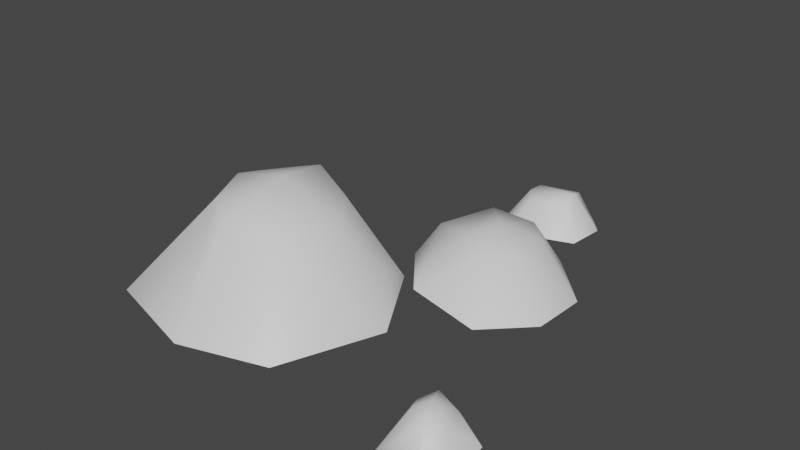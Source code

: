 # Source: Stones.blend  (saved by Blender 2.80.53; exported with 4.5.12 LTS)
import bpy
from mathutils import Matrix  # noqa: F401  (used for matrix-valued properties, if any)

bpy.ops.wm.read_factory_settings(use_empty=True)
scene = bpy.context.scene
scene.name = 'Scene'

# ---- collections
col_collection = bpy.data.collections.new('Collection'); scene.collection.children.link(col_collection)

# ---- materials (node trees are filled in below, after node groups)
mat_material = bpy.data.materials.new('Material')
mat_material.alpha_threshold = 0.0
mat_material.use_transparent_shadow = False
mat_material.roughness = 0.5
mat_material.line_color = (0.0, 0.0, 0.0, 1.0)

# ---- node groups
ng_auto_smooth = bpy.data.node_groups.new('Auto Smooth', 'GeometryNodeTree')
_s = ng_auto_smooth.interface.new_socket(name='Geometry', in_out='OUTPUT', socket_type='NodeSocketGeometry')
_s = ng_auto_smooth.interface.new_socket(name='Geometry', in_out='INPUT', socket_type='NodeSocketGeometry')
_s = ng_auto_smooth.interface.new_socket(name='Angle', in_out='INPUT', socket_type='NodeSocketFloat')
_s.subtype = 'ANGLE'
_s.min_value = 0.0
_s.max_value = 3.142
ng_auto_smooth.is_modifier = True
_N = ng_auto_smooth.nodes; _L = ng_auto_smooth.links
n0 = _N.new('NodeGroupOutput'); n0.name = 'Group Output'; n0.location = (480, -100)
n1 = _N.new('NodeGroupInput'); n1.name = 'Group Input'; n1.location = (-420, -300)
n2 = _N.new('NodeGroupInput'); n2.name = 'Group Input.001'; n2.location = (-60, -100)
n3 = _N.new('GeometryNodeSetShadeSmooth'); n3.name = 'Set Shade Smooth'; n3.location = (120, -100)
n3.domain = 'EDGE'
n4 = _N.new('GeometryNodeSetShadeSmooth'); n4.name = 'Set Shade Smooth.001'; n4.location = (300, -100)
n5 = _N.new('GeometryNodeInputMeshEdgeAngle'); n5.name = 'Edge Angle'; n5.location = (-420, -220)
n6 = _N.new('GeometryNodeInputEdgeSmooth'); n6.name = 'Is Edge Smooth'; n6.location = (-60, -160)
n7 = _N.new('GeometryNodeInputShadeSmooth'); n7.name = 'Is Face Smooth'; n7.location = (-240, -340)
n8 = _N.new('FunctionNodeBooleanMath'); n8.name = 'Boolean Math'; n8.location = (-60, -220)
n9 = _N.new('FunctionNodeCompare'); n9.name = 'Compare'; n9.location = (-240, -180)
n9.operation = 'LESS_EQUAL'
_L.new(n5.outputs[0], n9.inputs[0])
_L.new(n4.outputs[0], n0.inputs[0])
_L.new(n1.outputs[1], n9.inputs[1])
_L.new(n9.outputs[0], n8.inputs[0])
_L.new(n7.outputs[0], n8.inputs[1])
_L.new(n2.outputs[0], n3.inputs[0])
_L.new(n6.outputs[0], n3.inputs[1])
_L.new(n3.outputs[0], n4.inputs[0])
_L.new(n8.outputs[0], n3.inputs[2])
n0.is_active_output = True

# ---- material node trees
mat_material.use_nodes = True; mat_material.node_tree.nodes.clear()
_N = mat_material.node_tree.nodes; _L = mat_material.node_tree.links
n0 = _N.new('ShaderNodeOutputMaterial'); n0.name = 'Material Output'; n0.location = (300, 300)
n1 = _N.new('ShaderNodeBsdfPrincipled'); n1.name = 'Principled BSDF'; n1.location = (10, 300)
n1.distribution = 'GGX'
n1.subsurface_method = 'BURLEY'
n1.inputs[3].default_value = 1.45
_L.new(n1.outputs[0], n0.inputs[0])
n0.is_active_output = True

# ---- world
world_world = bpy.data.worlds.new('World'); scene.world = world_world
world_world.use_nodes = True; world_world.node_tree.nodes.clear()
_N = world_world.node_tree.nodes; _L = world_world.node_tree.links
n0 = _N.new('ShaderNodeOutputWorld'); n0.name = 'World Output'; n0.location = (300, 300)
n1 = _N.new('ShaderNodeBackground'); n1.name = 'Background'; n1.location = (10, 300)
n1.inputs[0].default_value = (0.05088, 0.05088, 0.05088, 1.0)
_L.new(n1.outputs[0], n0.inputs[0])
n0.is_active_output = True
world_world.color = (0.05088, 0.05088, 0.05088)
world_world.use_sun_shadow = False
world_world.sun_shadow_jitter_overblur = 0.0

# ---- meshes
me_cube = bpy.data.meshes.new('Cube')
me_cube.from_pydata([(0.02063, 0.04052, 0.05935), (0.04836, 0.0649, 0.0004979), (0.02752, -0.02611, 0.05686), (0.0563, -0.06459, 0.0004979), (-0.04198, 0.0442, 0.05895), (-0.06768, 0.06592, 0.0004979), (-0.02483, -0.02552, 0.06813), (-0.07638, -0.0617, 0.0004979), (-0.01834, 0.08999, 0.0004979), (-0.004495, -0.03713, 0.06481), (-0.004495, -0.08275, 0.0004979), (-0.004495, 0.04508, 0.07162), (-0.1016, 0.006218, 0.0004979), (0.04262, 0.006218, 0.05908), (-0.03967, 0.006218, 0.06893), (0.08322, 0.006218, 0.0004979), (-0.004495, 0.01216, 0.07583), (0.1832, -0.06666, 0.02209), (0.1947, -0.0732, 0.0004979), (0.1585, -0.05817, 0.02289), (0.1499, -0.05642, 0.0004979), (0.1573, -0.03851, 0.0004979), (0.1778, -0.07679, 0.02514), (0.184, -0.09154, 0.0004979), (0.1665, -0.0502, 0.02775), (0.1508, -0.08269, 0.0004979), (0.182, -0.0531, 0.02294), (0.1642, -0.06999, 0.02671), (0.1908, -0.04477, 0.0004979), (0.171, -0.06085, 0.02936), (0.09729, 0.1818, 0.02304), (0.1091, 0.174, 0.0004979), (0.07337, 0.1725, 0.02209), (0.06208, 0.158, 0.0004979), (0.0923, 0.2053, 0.02289), (0.09771, 0.217, 0.0004979), (0.06828, 0.1919, 0.02641), (0.04969, 0.2073, 0.0004979), (0.1116, 0.2012, 0.0004979), (0.06606, 0.1832, 0.02514), (0.0492, 0.1786, 0.0004979), (0.09642, 0.1915, 0.02775), (0.05417, 0.09561, 0.0291), (0.03433, 0.09334, 0.0004979), (0.04982, 0.1415, 0.0004979), (0.1094, 0.06885, 0.03423), (0.1208, 0.04113, 0.0004979), (0.07529, 0.1245, 0.0363), (0.07053, 0.04722, 0.006938), (0.1047, 0.1289, 0.03312), (0.08718, 0.07797, 0.03784), (0.115, 0.1478, 0.0004979), (0.09548, 0.1027, 0.04029), (0.1253, 0.08894, 0.02998), (0.1184, 0.1164, 0.03116), (0.152, 0.1093, 0.0004979), (0.1504, 0.07036, 0.0004979)], [], [(16, 14, 6, 9), (5, 4, 11, 8), (10, 9, 6, 7), (15, 13, 2, 3), (12, 14, 4, 5), (1, 0, 13, 15), (3, 2, 9, 10), (13, 16, 9, 2), (0, 11, 16, 13), (6, 14, 12, 7), (11, 4, 14, 16), (11, 0, 1, 8), (29, 27, 22), (20, 19, 24, 21), (28, 26, 17, 18), (25, 27, 19, 20), (22, 27, 25, 23), (18, 17, 22, 23), (26, 29, 22, 17), (24, 29, 26), (24, 19, 27, 29), (35, 34, 41, 38), (40, 39, 36, 37), (36, 34, 35, 37), (41, 34, 36, 39), (33, 32, 39, 40), (31, 30, 32, 33), (41, 30, 31, 38), (30, 41, 39, 32), (24, 26, 28, 21), (52, 50, 45), (43, 42, 47, 44), (56, 53, 45, 46), (48, 50, 42, 43), (45, 50, 48, 46), (51, 49, 54, 55), (47, 52, 49), (47, 42, 50, 52), (47, 49, 51, 44), (53, 56, 55, 54), (52, 45, 53, 54), (49, 52, 54)])
me_cube.polygons.foreach_set('use_smooth', [True] * 42)
_uv = me_cube.uv_layers.new(name='UVMap')
_uv.uv.foreach_set('vector', [0.4088, 0.3008, 0.5247, 0.2893, 0.5108, 0.4044, 0.4546, 0.4637, 0.06687, 0.002641, 0.2605, 0.1241, 0.2793, 0.2568, 0.001778, 0.1769, 0.5269, 0.8041, 0.5055, 0.5379, 0.5762, 0.5002, 0.7733, 0.7434, 0.11, 0.6296, 0.2933, 0.4724, 0.3881, 0.5477, 0.3127, 0.787, 0.8209, 0.2068, 0.5247, 0.2893, 0.5097, 0.1593, 0.6883, 0.01198, 0.01701, 0.4178, 0.2408, 0.3447, 0.2933, 0.4724, 0.11, 0.6296, 0.3127, 0.787, 0.3881, 0.5477, 0.5055, 0.5379, 0.5269, 0.8041, 0.2545, 0.3685, 0.4088, 0.3008, 0.4546, 0.4637, 0.3341, 0.4634, 0.2892, 0.2324, 0.379, 0.1947, 0.4088, 0.3008, 0.2545, 0.3685, 0.5108, 0.4044, 0.5247, 0.2893, 0.8209, 0.2068, 0.8229, 0.4634, 0.379, 0.1947, 0.5097, 0.1593, 0.5247, 0.2893, 0.4088, 0.3008, 0.2793, 0.2568, 0.2408, 0.3447, 0.01701, 0.4178, 0.001778, 0.1769, 0.3054, 0.8401, 0.2801, 0.8716, 0.2516, 0.8325, 0.2458, 0.1107, 0.2918, 0.04352, 0.3334, 0.04355, 0.3024, 0.144, 0.4176, 0.1365, 0.3882, 0.05527, 0.4266, 0.02955, 0.4964, 0.07947, 0.1758, 0.05576, 0.2704, 0.002426, 0.2918, 0.04352, 0.2458, 0.1107, 0.2516, 0.8325, 0.2801, 0.8716, 0.1877, 0.9351, 0.1572, 0.8142, 0.2006, 0.7477, 0.272, 0.8007, 0.2516, 0.8325, 0.1572, 0.8142, 0.3195, 0.7916, 0.3054, 0.8401, 0.2516, 0.8325, 0.272, 0.8007, 0.3452, 0.8437, 0.3054, 0.8401, 0.3195, 0.7916, 0.3452, 0.8437, 0.3275, 0.8843, 0.2801, 0.8716, 0.3054, 0.8401, 0.9651, 0.3059, 0.973, 0.3951, 0.9337, 0.424, 0.8953, 0.3268, 0.9632, 0.122, 0.8661, 0.1544, 0.8456, 0.1316, 0.9179, 0.03592, 0.8456, 0.1316, 0.7616, 0.08951, 0.7554, 0.002194, 0.9179, 0.03592, 0.9337, 0.424, 0.973, 0.3951, 0.9977, 0.4897, 0.9787, 0.5183, 0.9765, 0.2032, 0.8805, 0.1972, 0.8661, 0.1544, 0.9632, 0.122, 0.8764, 0.3387, 0.8253, 0.2644, 0.8805, 0.1972, 0.9765, 0.2032, 0.9337, 0.424, 0.9019, 0.4379, 0.827, 0.3885, 0.8953, 0.3268, 0.9019, 0.4379, 0.9337, 0.424, 0.9787, 0.5183, 0.9281, 0.5244, 0.3334, 0.04355, 0.3882, 0.05527, 0.4176, 0.1365, 0.3024, 0.144, 0.09574, 0.7411, 0.008125, 0.7419, 0.001857, 0.6593, 0.002237, 0.9864, 0.02986, 0.8708, 0.1465, 0.8277, 0.1747, 0.9858, 0.9393, 0.9059, 0.8138, 0.8321, 0.8477, 0.7508, 0.9981, 0.7777, 0.9549, 0.6104, 0.8115, 0.677, 0.7756, 0.5518, 0.8356, 0.4501, 0.8477, 0.7508, 0.8115, 0.677, 0.9549, 0.6104, 0.9981, 0.7777, 0.6514, 0.9982, 0.6621, 0.8663, 0.725, 0.8685, 0.8316, 0.9826, 0.1465, 0.8277, 0.09574, 0.7411, 0.1917, 0.7364, 0.1465, 0.8277, 0.02986, 0.8708, 0.008125, 0.7419, 0.09574, 0.7411, 0.5736, 0.8167, 0.6621, 0.8663, 0.6514, 0.9982, 0.4466, 0.9134, 0.8138, 0.8321, 0.9393, 0.9059, 0.8316, 0.9826, 0.725, 0.8685, 0.09574, 0.7411, 0.001857, 0.6593, 0.08451, 0.6262, 0.1662, 0.6782, 0.1917, 0.7364, 0.09574, 0.7411, 0.1662, 0.6782])
me_cube.materials.append(mat_material)
me_cube.use_remesh_preserve_volume = False
me_cube.use_remesh_preserve_attributes = False
me_cube.use_mirror_vertex_groups = False
me_cube.update()

# ---- objects
ob_cube = bpy.data.objects.new('Cube', me_cube)

# ---- transforms, parenting, visibility, modifiers, constraints
ob_cube.location = (0.0, 0.0, 0.0)
ob_cube.lock_rotations_4d = False
ob_cube.empty_display_type = 'ARROWS'
ob_cube.lineart.crease_threshold = 0.0
_m = ob_cube.modifiers.new('Auto Smooth', 'NODES')
_m.node_group = ng_auto_smooth
_gi = [s.identifier for s in ng_auto_smooth.interface.items_tree if s.item_type == 'SOCKET' and s.in_out == 'INPUT']
_m[_gi[1]] = 1.122  # Angle

# ---- collection membership
col_collection.objects.link(ob_cube)

# ---- scene / render settings (as saved in the file)
scene.frame_start = 1; scene.frame_end = 250; scene.frame_set(1)
scene.render.engine = 'BLENDER_EEVEE_NEXT'
scene.cycles.use_denoising = False
scene.cycles.samples = 128
scene.cycles.sampling_pattern = 'TABULATED_SOBOL'
scene.cycles.use_adaptive_sampling = False
scene.cycles.use_light_tree = False
scene.view_settings.view_transform = 'Filmic'
bpy.context.view_layer.update()

# ---- added for rendering (the .blend has no active camera and no usable light): camera, sun
cam_auto = bpy.data.cameras.new('AutoCamera')
cam_auto.lens = 50.0
cam_auto.sensor_width = 36.0
cam_auto.clip_end = 1000.0
ob_auto_camera = bpy.data.objects.new('AutoCamera', cam_auto)
scene.collection.objects.link(ob_auto_camera)
ob_auto_camera.location = (0.448427, -0.419515, 0.359655)
ob_auto_camera.rotation_euler = (1.09748, -7.21219e-08, 0.694738)
scene.camera = ob_auto_camera
light_auto_sun = bpy.data.lights.new('AutoSun', 'SUN')
light_auto_sun.energy = 3.0
light_auto_sun.angle = 0.0523599
ob_auto_sun = bpy.data.objects.new('AutoSun', light_auto_sun)
scene.collection.objects.link(ob_auto_sun)
ob_auto_sun.rotation_euler = (0.872665, 0.174533, 0.523599)
bpy.context.view_layer.update()
